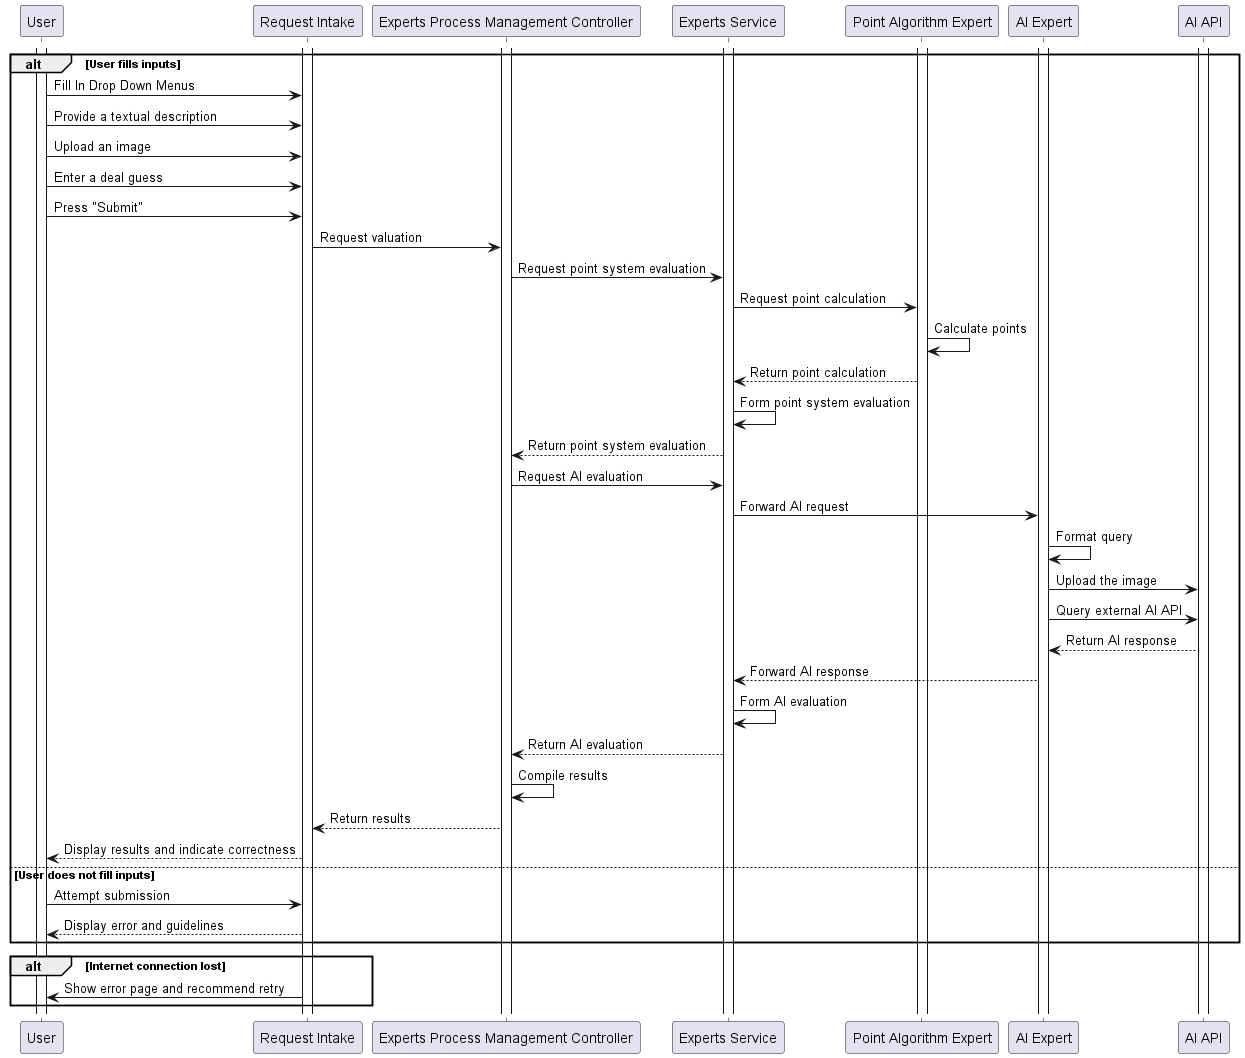

The diagram above was rendered by PlantUML. Its source (embedded in the PNG):
@startuml be5
participant User
participant "Request Intake" as Intake
participant "Experts Process Management Controller" as Controller
participant "Experts Service" as Service
participant "Point Algorithm Expert" as Algorithm
participant "AI Expert" as AI
participant "AI API" as AI_API

activate User
activate Intake
activate Controller
activate Service
activate Algorithm
activate AI
activate AI_API

alt User fills inputs
    User -> Intake: Fill In Drop Down Menus
    User -> Intake: Provide a textual description
    User -> Intake: Upload an image
    User -> Intake: Enter a deal guess
    User -> Intake: Press "Submit"
    Intake -> Controller: Request valuation
    Controller -> Service: Request point system evaluation
    Service -> Algorithm: Request point calculation
    Algorithm -> Algorithm: Calculate points
    Algorithm --> Service: Return point calculation
    Service -> Service: Form point system evaluation
    Service --> Controller: Return point system evaluation
    Controller -> Service: Request AI evaluation
    Service -> AI: Forward AI request
    AI -> AI: Format query
    AI -> AI_API: Upload the image
    AI -> AI_API: Query external AI API
    AI_API --> AI: Return AI response
    AI --> Service: Forward AI response
    Service -> Service: Form AI evaluation
    Service --> Controller: Return AI evaluation
    Controller -> Controller: Compile results
    Controller --> Intake: Return results
    Intake --> User: Display results and indicate correctness
else User does not fill inputs
    User -> Intake: Attempt submission
    Intake --> User: Display error and guidelines
end

alt Internet connection lost
    Intake -> User: Show error page and recommend retry
end

@enduml